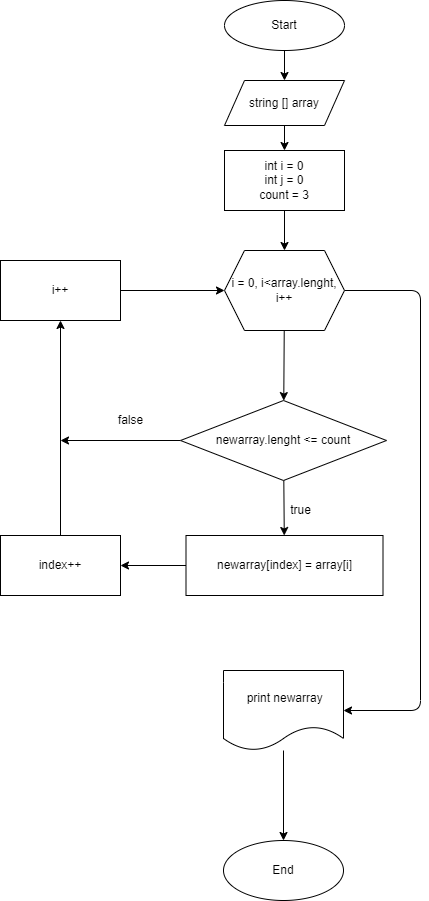

The diagram above was exported from draw.io. Its source (the exported page's mxGraphModel, read from the mxfile embedded in the PNG):
<mxGraphModel dx="711" dy="526" grid="1" gridSize="10" guides="1" tooltips="1" connect="1" arrows="1" fold="1" page="1" pageScale="1" pageWidth="827" pageHeight="1169" math="0" shadow="0">
  <root>
    <mxCell id="0" />
    <mxCell id="1" parent="0" />
    <mxCell id="4" value="" style="edgeStyle=none;html=1;" edge="1" parent="1" source="2" target="3">
      <mxGeometry relative="1" as="geometry" />
    </mxCell>
    <mxCell id="2" value="Start" style="ellipse;whiteSpace=wrap;html=1;" vertex="1" parent="1">
      <mxGeometry x="354" y="20" width="120" height="50" as="geometry" />
    </mxCell>
    <mxCell id="6" value="" style="edgeStyle=none;html=1;" edge="1" parent="1" source="3" target="5">
      <mxGeometry relative="1" as="geometry" />
    </mxCell>
    <mxCell id="3" value="string [] array" style="shape=parallelogram;perimeter=parallelogramPerimeter;whiteSpace=wrap;html=1;fixedSize=1;" vertex="1" parent="1">
      <mxGeometry x="354" y="100" width="120" height="45" as="geometry" />
    </mxCell>
    <mxCell id="8" value="" style="edgeStyle=none;html=1;" edge="1" parent="1" source="5" target="7">
      <mxGeometry relative="1" as="geometry" />
    </mxCell>
    <mxCell id="5" value="int i = 0&lt;br&gt;int j = 0&lt;br&gt;count = 3" style="whiteSpace=wrap;html=1;" vertex="1" parent="1">
      <mxGeometry x="354" y="170" width="120" height="60" as="geometry" />
    </mxCell>
    <mxCell id="10" value="" style="edgeStyle=none;html=1;" edge="1" parent="1" source="7" target="9">
      <mxGeometry relative="1" as="geometry" />
    </mxCell>
    <mxCell id="22" value="" style="edgeStyle=none;html=1;" edge="1" parent="1" source="7" target="21">
      <mxGeometry relative="1" as="geometry">
        <Array as="points">
          <mxPoint x="550" y="310" />
          <mxPoint x="550" y="730" />
        </Array>
      </mxGeometry>
    </mxCell>
    <mxCell id="7" value="i = 0, i&amp;lt;array.lenght, i++" style="shape=hexagon;perimeter=hexagonPerimeter2;whiteSpace=wrap;html=1;fixedSize=1;" vertex="1" parent="1">
      <mxGeometry x="354" y="270" width="120" height="80" as="geometry" />
    </mxCell>
    <mxCell id="12" value="" style="edgeStyle=none;html=1;" edge="1" parent="1" source="9" target="11">
      <mxGeometry relative="1" as="geometry" />
    </mxCell>
    <mxCell id="18" style="edgeStyle=none;html=1;" edge="1" parent="1" source="9">
      <mxGeometry relative="1" as="geometry">
        <mxPoint x="190" y="460" as="targetPoint" />
      </mxGeometry>
    </mxCell>
    <mxCell id="9" value="newarray.lenght &amp;lt;= count" style="rhombus;whiteSpace=wrap;html=1;" vertex="1" parent="1">
      <mxGeometry x="310" y="420" width="206" height="80" as="geometry" />
    </mxCell>
    <mxCell id="15" value="" style="edgeStyle=none;html=1;" edge="1" parent="1" source="11" target="14">
      <mxGeometry relative="1" as="geometry" />
    </mxCell>
    <mxCell id="11" value="newarray[index] = array[i]" style="whiteSpace=wrap;html=1;" vertex="1" parent="1">
      <mxGeometry x="315.5" y="555" width="197" height="60" as="geometry" />
    </mxCell>
    <mxCell id="13" value="true" style="text;html=1;align=center;verticalAlign=middle;resizable=0;points=[];autosize=1;strokeColor=none;fillColor=none;" vertex="1" parent="1">
      <mxGeometry x="410" y="520" width="40" height="20" as="geometry" />
    </mxCell>
    <mxCell id="17" value="" style="edgeStyle=none;html=1;" edge="1" parent="1" source="14" target="16">
      <mxGeometry relative="1" as="geometry" />
    </mxCell>
    <mxCell id="14" value="index++" style="whiteSpace=wrap;html=1;" vertex="1" parent="1">
      <mxGeometry x="130" y="555" width="120" height="60" as="geometry" />
    </mxCell>
    <mxCell id="19" style="edgeStyle=none;html=1;entryX=0;entryY=0.5;entryDx=0;entryDy=0;" edge="1" parent="1" source="16" target="7">
      <mxGeometry relative="1" as="geometry" />
    </mxCell>
    <mxCell id="16" value="i++" style="whiteSpace=wrap;html=1;" vertex="1" parent="1">
      <mxGeometry x="130" y="280" width="120" height="60" as="geometry" />
    </mxCell>
    <mxCell id="20" value="false" style="text;html=1;align=center;verticalAlign=middle;resizable=0;points=[];autosize=1;strokeColor=none;fillColor=none;" vertex="1" parent="1">
      <mxGeometry x="240" y="430" width="40" height="20" as="geometry" />
    </mxCell>
    <mxCell id="24" value="" style="edgeStyle=none;html=1;" edge="1" parent="1" source="21" target="23">
      <mxGeometry relative="1" as="geometry" />
    </mxCell>
    <mxCell id="21" value="&amp;nbsp;print newarray" style="shape=document;whiteSpace=wrap;html=1;boundedLbl=1;" vertex="1" parent="1">
      <mxGeometry x="353" y="690" width="120" height="80" as="geometry" />
    </mxCell>
    <mxCell id="23" value="End" style="ellipse;whiteSpace=wrap;html=1;" vertex="1" parent="1">
      <mxGeometry x="353" y="860" width="120" height="60" as="geometry" />
    </mxCell>
  </root>
</mxGraphModel>